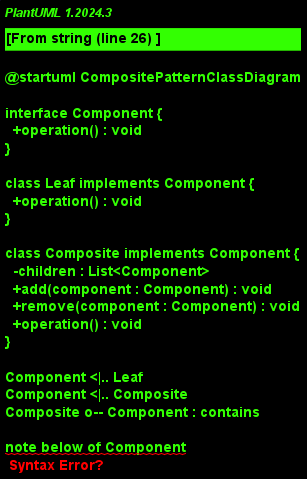

The diagram above was rendered by PlantUML. Its source (embedded in the PNG):
@startuml CompositePatternClassDiagram

' Define interface for base components
interface Component {
  +operation() : void
}

' Define Leaf
class Leaf implements Component {
  +operation() : void
}

' Define Composite
class Composite implements Component {
  -children : List<Component>
  +add(component : Component) : void
  +remove(component : Component) : void
  +operation() : void
}

' Relations
Component <|.. Leaf
Component <|.. Composite
Composite o-- Component : contains

note below of Component
  "Component" declares the interface 
  for objects in the composition.
end note

note right of Leaf
  "Leaf" represents leaf objects 
  in the composition. A leaf has 
  no children.
end note

note right of Composite
  "Composite" stores child components and implements
  child-related operations in the Component interface.
end note

@enduml